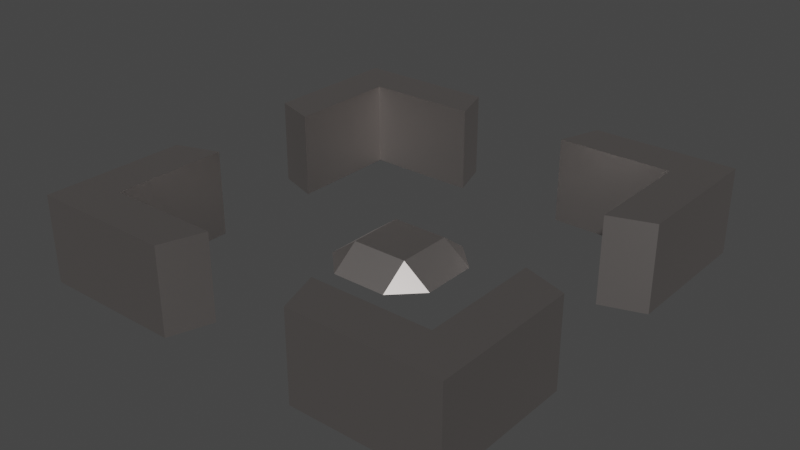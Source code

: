# Source: slot.blend  (saved by Blender 3.3.6; exported with 4.5.12 LTS)
import bpy
from mathutils import Matrix  # noqa: F401  (used for matrix-valued properties, if any)

bpy.ops.wm.read_factory_settings(use_empty=True)
scene = bpy.context.scene
scene.name = 'Scene'

# ---- materials (node trees are filled in below, after node groups)
mat_slot = bpy.data.materials.new('Slot')

# ---- material node trees
mat_slot.use_nodes = True; mat_slot.node_tree.nodes.clear()
_N = mat_slot.node_tree.nodes; _L = mat_slot.node_tree.links
n0 = _N.new('ShaderNodeBsdfPrincipled'); n0.name = 'Principled BSDF'; n0.location = (10, 300)
n0.distribution = 'GGX'
n0.subsurface_method = 'RANDOM_WALK_SKIN'
n0.inputs[0].default_value = (0.4798, 0.4431, 0.4273, 1.0)
n0.inputs[1].default_value = 1.0
n0.inputs[3].default_value = 1.45
n0.inputs[27].default_value = (0.0, 0.0, 0.0, 1.0)
n0.inputs[28].default_value = 1.0
n1 = _N.new('ShaderNodeOutputMaterial'); n1.name = 'Material Output'; n1.location = (300, 300)
_L.new(n0.outputs[0], n1.inputs[0])
n1.is_active_output = True

# ---- world
world_world = bpy.data.worlds.new('World'); scene.world = world_world
world_world.use_nodes = True; world_world.node_tree.nodes.clear()
_N = world_world.node_tree.nodes; _L = world_world.node_tree.links
n0 = _N.new('ShaderNodeOutputWorld'); n0.name = 'World Output'; n0.location = (300, 300)
n1 = _N.new('ShaderNodeBackground'); n1.name = 'Background'; n1.location = (10, 300)
n1.inputs[0].default_value = (0.05088, 0.05088, 0.05088, 1.0)
_L.new(n1.outputs[0], n0.inputs[0])
n0.is_active_output = True
world_world.color = (0.05088, 0.05088, 0.05088)
world_world.use_sun_shadow = False
world_world.sun_shadow_jitter_overblur = 0.0

# ---- meshes
me_plane_001 = bpy.data.meshes.new('Plane.001')
me_plane_001.from_pydata([(0.5, 0.5, 0.0), (-0.5, 0.5, 0.0), (0.5, -0.5, 0.0), (-0.5, -0.5, 0.0), (0.4, -0.4, 0.0), (0.4, 0.4, 0.0), (-0.4, 0.4, 0.0), (-0.4, -0.4, 0.0), (0.1333, 0.4, 0.0), (-0.1333, 0.4, 0.0), (0.1333, -0.4, 0.0), (-0.1333, -0.4, 0.0), (0.1667, 0.5, 0.0), (-0.1667, 0.5, 0.0), (0.1667, -0.5, 0.0), (-0.1667, -0.5, 0.0), (0.4, -0.1333, 0.0), (0.4, 0.1333, 0.0), (-0.4, -0.1333, 0.0), (-0.4, 0.1333, 0.0), (0.5, -0.1667, 0.0), (0.5, 0.1667, 0.0), (-0.5, -0.1667, 0.0), (-0.5, 0.1667, 0.0), (-0.06667, -0.06667, 0.06667), (-0.06667, 0.06667, 0.06667), (0.06667, -0.06667, 0.06667), (0.06667, 0.06667, 0.06667), (0.4, 0.1333, 0.2), (0.4, 0.4, 0.2), (-0.1333, 0.4, 0.2), (-0.4, 0.4, 0.2), (-0.4, 0.1333, 0.2), (-0.1333, -0.4, 0.2), (-0.4, -0.4, 0.2), (0.5, 0.1667, 0.2), (0.5, 0.5, 0.2), (-0.1667, 0.5, 0.2), (-0.5, 0.5, 0.2), (-0.5, 0.1667, 0.2), (-0.1667, -0.5, 0.2), (-0.5, -0.5, 0.2), (0.4, -0.4, 0.2), (0.5, -0.5, 0.2), (0.1333, 0.4, 0.2), (0.1333, -0.4, 0.2), (0.1667, 0.5, 0.2), (0.1667, -0.5, 0.2), (0.4, -0.1333, 0.2), (-0.4, -0.1333, 0.2), (0.5, -0.1667, 0.2), (-0.5, -0.1667, 0.2), (0.4, 0.2667, 0.0), (-0.4, 0.2667, 0.0), (0.5, 0.3333, 0.0), (-0.5, 0.3333, 0.0), (-0.06667, 0.1333, 0.01667), (0.06667, 0.1333, 0.01667), (0.4, 0.2667, 0.2), (-0.4, 0.2667, 0.2), (0.5, 0.3333, 0.2), (-0.5, 0.3333, 0.2), (0.4, -0.2667, 0.0), (-0.4, -0.2667, 0.0), (0.5, -0.3333, 0.0), (-0.5, -0.3333, 0.0), (-0.06667, -0.1333, 0.01667), (0.06667, -0.1333, 0.01667), (0.4, -0.2667, 0.2), (-0.4, -0.2667, 0.2), (0.5, -0.3333, 0.2), (-0.5, -0.3333, 0.2), (-0.2667, 0.4, 0.0), (-0.2667, -0.4, 0.0), (-0.3333, 0.5, 0.0), (-0.3333, -0.5, 0.0), (-0.1333, -0.06667, 0.01667), (-0.1333, 0.06667, 0.01667), (-0.2667, 0.4, 0.2), (-0.2667, -0.4, 0.2), (-0.3333, 0.5, 0.2), (-0.3333, -0.5, 0.2), (0.2667, 0.4, 0.0), (0.2667, -0.4, 0.0), (0.3333, 0.5, 0.0), (0.3333, -0.5, 0.0), (0.1333, -0.06667, 0.01667), (0.1333, 0.06667, 0.01667), (0.2667, 0.4, 0.2), (0.2667, -0.4, 0.2), (0.3333, 0.5, 0.2), (0.3333, -0.5, 0.2)], [], [(74, 1, 38, 80), (18, 22, 51, 49), (82, 5, 29, 88), (54, 0, 36, 60), (62, 4, 42, 68), (85, 2, 43, 91), (66, 67, 26, 24), (24, 26, 27, 25), (76, 24, 25, 77), (73, 7, 34, 79), (65, 3, 41, 71), (68, 42, 43, 70), (88, 29, 36, 90), (59, 31, 38, 61), (79, 34, 41, 81), (89, 45, 47, 91), (78, 30, 37, 80), (69, 49, 51, 71), (58, 28, 35, 60), (10, 14, 47, 45), (63, 18, 49, 69), (23, 19, 32, 39), (55, 23, 39, 61), (15, 11, 33, 40), (83, 10, 45, 89), (17, 21, 35, 28), (75, 15, 40, 81), (9, 13, 37, 30), (52, 17, 28, 58), (64, 20, 50, 70), (20, 16, 48, 50), (12, 8, 44, 46), (72, 9, 30, 78), (84, 12, 46, 90), (53, 6, 31, 59), (19, 53, 59, 32), (5, 52, 58, 29), (1, 55, 61, 38), (29, 58, 60, 36), (32, 59, 61, 39), (25, 27, 57, 56), (21, 54, 60, 35), (2, 64, 70, 43), (7, 63, 69, 34), (34, 69, 71, 41), (48, 68, 70, 50), (22, 65, 71, 51), (16, 62, 68, 48), (6, 72, 78, 31), (3, 75, 81, 41), (31, 78, 80, 38), (33, 79, 81, 40), (11, 73, 79, 33), (13, 74, 80, 37), (87, 57, 27), (0, 84, 90, 36), (4, 83, 89, 42), (42, 89, 91, 43), (44, 88, 90, 46), (26, 86, 87, 27), (67, 86, 26), (14, 85, 91, 47), (8, 82, 88, 44), (66, 24, 76), (77, 25, 56)])
_uv = me_plane_001.uv_layers.new(name='UVMap')
_uv.uv.foreach_set('vector', [0.0, 0.0, 0.0, 0.0, 0.0, 0.0, 0.0, 0.0, 0.55, 0.6833, 0.5, 0.6667, 0.5, 0.6667, 0.55, 0.6833, 0.8833, 0.95, 0.95, 0.95, 0.95, 0.95, 0.8833, 0.95, 0.0, 0.0, 0.0, 0.0, 0.0, 0.0, 0.0, 0.0, 0.95, 0.6167, 0.95, 0.55, 0.95, 0.55, 0.95, 0.6167, 0.0, 0.0, 0.0, 0.0, 0.0, 0.0, 0.0, 0.0, 0.6833, 0.6167, 0.8167, 0.6167, 0.8167, 0.6833, 0.6833, 0.6833, 0.6833, 0.6833, 0.8167, 0.6833, 0.8167, 0.8167, 0.6833, 0.8167, 0.6167, 0.6833, 0.6833, 0.6833, 0.6833, 0.8167, 0.6167, 0.8167, 0.6167, 0.55, 0.55, 0.55, 0.55, 0.55, 0.6167, 0.55, 0.0, 0.0, 0.0, 0.0, 0.0, 0.0, 0.0, 0.0, 0.95, 0.6167, 0.95, 0.55, 1.0, 0.5, 1.0, 0.5833, 0.8833, 0.95, 0.95, 0.95, 1.0, 1.0, 0.9167, 1.0, 0.55, 0.8833, 0.55, 0.95, 0.5, 1.0, 0.5, 0.9167, 0.6167, 0.55, 0.55, 0.55, 0.5, 0.5, 0.5833, 0.5, 0.8833, 0.55, 0.8167, 0.55, 0.8333, 0.5, 0.9167, 0.5, 0.6167, 0.95, 0.6833, 0.95, 0.6667, 1.0, 0.5833, 1.0, 0.55, 0.6167, 0.55, 0.6833, 0.5, 0.6667, 0.5, 0.5833, 0.95, 0.8833, 0.95, 0.8167, 1.0, 0.8333, 1.0, 0.9167, 0.8167, 0.55, 0.8333, 0.5, 0.8333, 0.5, 0.8167, 0.55, 0.55, 0.6167, 0.55, 0.6833, 0.55, 0.6833, 0.55, 0.6167, 0.5, 0.8333, 0.55, 0.8167, 0.55, 0.8167, 0.5, 0.8333, 0.0, 0.0, 0.0, 0.0, 0.0, 0.0, 0.0, 0.0, 0.6667, 0.5, 0.6833, 0.55, 0.6833, 0.55, 0.6667, 0.5, 0.8833, 0.55, 0.8167, 0.55, 0.8167, 0.55, 0.8833, 0.55, 0.95, 0.8167, 1.0, 0.8333, 1.0, 0.8333, 0.95, 0.8167, 0.0, 0.0, 0.0, 0.0, 0.0, 0.0, 0.0, 0.0, 0.6833, 0.95, 0.6667, 1.0, 0.6667, 1.0, 0.6833, 0.95, 0.95, 0.8833, 0.95, 0.8167, 0.95, 0.8167, 0.95, 0.8833, 0.0, 0.0, 0.0, 0.0, 0.0, 0.0, 0.0, 0.0, 1.0, 0.6667, 0.95, 0.6833, 0.95, 0.6833, 1.0, 0.6667, 0.8333, 1.0, 0.8167, 0.95, 0.8167, 0.95, 0.8333, 1.0, 0.6167, 0.95, 0.6833, 0.95, 0.6833, 0.95, 0.6167, 0.95, 0.0, 0.0, 0.0, 0.0, 0.0, 0.0, 0.0, 0.0, 0.55, 0.8833, 0.55, 0.95, 0.55, 0.95, 0.55, 0.8833, 0.55, 0.8167, 0.55, 0.8833, 0.55, 0.8833, 0.55, 0.8167, 0.95, 0.95, 0.95, 0.8833, 0.95, 0.8833, 0.95, 0.95, 0.0, 0.0, 0.0, 0.0, 0.0, 0.0, 0.0, 0.0, 0.95, 0.95, 0.95, 0.8833, 1.0, 0.9167, 1.0, 1.0, 0.55, 0.8167, 0.55, 0.8833, 0.5, 0.9167, 0.5, 0.8333, 0.6833, 0.8167, 0.8167, 0.8167, 0.8167, 0.8833, 0.6833, 0.8833, 0.0, 0.0, 0.0, 0.0, 0.0, 0.0, 0.0, 0.0, 0.0, 0.0, 0.0, 0.0, 0.0, 0.0, 0.0, 0.0, 0.55, 0.55, 0.55, 0.6167, 0.55, 0.6167, 0.55, 0.55, 0.55, 0.55, 0.55, 0.6167, 0.5, 0.5833, 0.5, 0.5, 0.95, 0.6833, 0.95, 0.6167, 1.0, 0.5833, 1.0, 0.6667, 0.0, 0.0, 0.0, 0.0, 0.0, 0.0, 0.0, 0.0, 0.95, 0.6833, 0.95, 0.6167, 0.95, 0.6167, 0.95, 0.6833, 0.55, 0.95, 0.6167, 0.95, 0.6167, 0.95, 0.55, 0.95, 0.0, 0.0, 0.0, 0.0, 0.0, 0.0, 0.0, 0.0, 0.55, 0.95, 0.6167, 0.95, 0.5833, 1.0, 0.5, 1.0, 0.6833, 0.55, 0.6167, 0.55, 0.5833, 0.5, 0.6667, 0.5, 0.6833, 0.55, 0.6167, 0.55, 0.6167, 0.55, 0.6833, 0.55, 0.0, 0.0, 0.0, 0.0, 0.0, 0.0, 0.0, 0.0, 0.8833, 0.8167, 0.8167, 0.8833, 0.8167, 0.8167, 0.0, 0.0, 0.0, 0.0, 0.0, 0.0, 0.0, 0.0, 0.95, 0.55, 0.8833, 0.55, 0.8833, 0.55, 0.95, 0.55, 0.95, 0.55, 0.8833, 0.55, 0.9167, 0.5, 1.0, 0.5, 0.8167, 0.95, 0.8833, 0.95, 0.9167, 1.0, 0.8333, 1.0, 0.8167, 0.6833, 0.8833, 0.6833, 0.8833, 0.8167, 0.8167, 0.8167, 0.8167, 0.6167, 0.8833, 0.6833, 0.8167, 0.6833, 0.0, 0.0, 0.0, 0.0, 0.0, 0.0, 0.0, 0.0, 0.8167, 0.95, 0.8833, 0.95, 0.8833, 0.95, 0.8167, 0.95, 0.6833, 0.6167, 0.6833, 0.6833, 0.6167, 0.6833, 0.6167, 0.8167, 0.6833, 0.8167, 0.6833, 0.8833])
me_plane_001.materials.append(mat_slot)
me_plane_001.update()

# ---- objects
ob_block_001 = bpy.data.objects.new('Block.001', me_plane_001)

# ---- transforms, parenting, visibility, modifiers, constraints
ob_block_001.location = (0.0, 0.0, 0.0)

# ---- collection membership
scene.collection.objects.link(ob_block_001)

# ---- scene / render settings (as saved in the file)
scene.frame_start = 1; scene.frame_end = 250; scene.frame_set(1)
scene.render.engine = 'CYCLES'
scene.render.image_settings.color_mode = 'RGB'
scene.cycles.sampling_pattern = 'TABULATED_SOBOL'
scene.cycles.use_light_tree = False
scene.cycles.debug_use_hair_bvh = False
scene.cycles.use_auto_tile = False
scene.view_settings.view_transform = 'Filmic'
bpy.context.view_layer.update()

# ---- added for rendering (the .blend has no active camera and no usable light): camera, sun
cam_auto = bpy.data.cameras.new('AutoCamera')
cam_auto.lens = 50.0
cam_auto.sensor_width = 36.0
cam_auto.clip_end = 1000.0
ob_auto_camera = bpy.data.objects.new('AutoCamera', cam_auto)
scene.collection.objects.link(ob_auto_camera)
ob_auto_camera.location = (1.32149, -1.58578, 1.15719)
ob_auto_camera.rotation_euler = (1.09748, -7.21219e-08, 0.694738)
scene.camera = ob_auto_camera
light_auto_sun = bpy.data.lights.new('AutoSun', 'SUN')
light_auto_sun.energy = 3.0
light_auto_sun.angle = 0.0523599
ob_auto_sun = bpy.data.objects.new('AutoSun', light_auto_sun)
scene.collection.objects.link(ob_auto_sun)
ob_auto_sun.rotation_euler = (0.872665, 0.174533, 0.523599)
bpy.context.view_layer.update()
